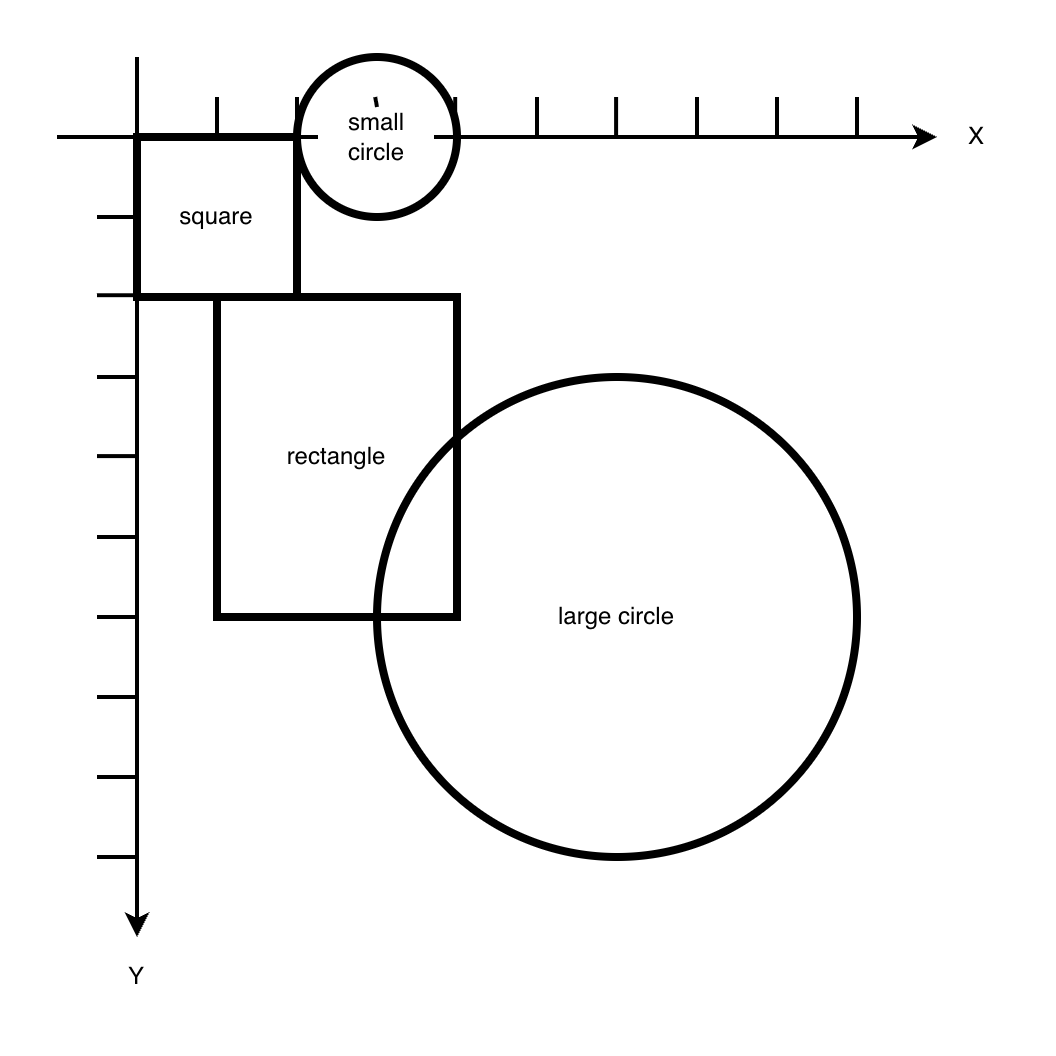

The diagram above was exported from draw.io. Its source (the exported page's mxGraphModel, read from the mxfile embedded in the PNG):
<mxGraphModel dx="1812" dy="1646" grid="1" gridSize="10" guides="1" tooltips="1" connect="1" arrows="1" fold="1" page="1" pageScale="1" pageWidth="850" pageHeight="1100" math="0" shadow="0">
  <root>
    <mxCell id="0" />
    <mxCell id="1" parent="0" />
    <mxCell id="Baj1v-lSuUo77PtmYdLA-1" parent="1" style="rounded=0;whiteSpace=wrap;html=1;fillColor=none;strokeWidth=4;" value="square" vertex="1">
      <mxGeometry height="80" width="80" x="40" y="40" as="geometry" />
    </mxCell>
    <mxCell id="Baj1v-lSuUo77PtmYdLA-2" parent="1" style="ellipse;whiteSpace=wrap;html=1;aspect=fixed;fillColor=none;strokeWidth=4;textShadow=1;labelBorderColor=none;labelBackgroundColor=#FFFFFF;shadowColor=#FFFFFF;shadowOpacity=100;shadowOffsetX=0;shadowBlur=1;shadowOffsetY=0;" value="" vertex="1">
      <mxGeometry height="80" width="80" x="120" as="geometry" />
    </mxCell>
    <mxCell id="Baj1v-lSuUo77PtmYdLA-3" parent="1" style="rounded=0;whiteSpace=wrap;html=1;fillStyle=auto;fillColor=none;strokeWidth=4;" value="rectangle" vertex="1">
      <mxGeometry height="160" width="120" x="80" y="120" as="geometry" />
    </mxCell>
    <mxCell id="Baj1v-lSuUo77PtmYdLA-4" parent="1" style="ellipse;whiteSpace=wrap;html=1;aspect=fixed;fillColor=none;strokeWidth=4;" value="large circle" vertex="1">
      <mxGeometry height="240" width="240" x="160" y="160" as="geometry" />
    </mxCell>
    <mxCell id="Baj1v-lSuUo77PtmYdLA-5" edge="1" parent="1" style="endArrow=classic;html=1;rounded=0;strokeWidth=2;startSize=6;" value="">
      <mxGeometry height="50" relative="1" width="50" as="geometry">
        <mxPoint y="40" as="sourcePoint" />
        <mxPoint x="440" y="40" as="targetPoint" />
      </mxGeometry>
    </mxCell>
    <mxCell id="Baj1v-lSuUo77PtmYdLA-6" edge="1" parent="1" style="endArrow=classic;html=1;rounded=0;strokeWidth=2;" value="">
      <mxGeometry height="50" relative="1" width="50" as="geometry">
        <mxPoint x="40" as="sourcePoint" />
        <mxPoint x="40" y="440" as="targetPoint" />
      </mxGeometry>
    </mxCell>
    <mxCell id="Baj1v-lSuUo77PtmYdLA-7" parent="1" style="text;html=1;whiteSpace=wrap;strokeColor=none;fillColor=none;align=center;verticalAlign=middle;rounded=0;" value="X" vertex="1">
      <mxGeometry height="30" width="40" x="440" y="25" as="geometry" />
    </mxCell>
    <mxCell id="Baj1v-lSuUo77PtmYdLA-9" parent="1" style="text;html=1;whiteSpace=wrap;strokeColor=none;fillColor=none;align=center;verticalAlign=middle;rounded=0;" value="Y" vertex="1">
      <mxGeometry height="40" width="60" x="10" y="440" as="geometry" />
    </mxCell>
    <mxCell id="Baj1v-lSuUo77PtmYdLA-10" edge="1" parent="1" style="endArrow=none;html=1;rounded=0;strokeWidth=2;" value="">
      <mxGeometry height="50" relative="1" width="50" as="geometry">
        <mxPoint x="400" y="40" as="sourcePoint" />
        <mxPoint x="400" y="20" as="targetPoint" />
      </mxGeometry>
    </mxCell>
    <mxCell id="Baj1v-lSuUo77PtmYdLA-13" edge="1" parent="1" style="endArrow=none;html=1;rounded=0;strokeWidth=2;sourcePerimeterSpacing=0;targetPerimeterSpacing=0;spacing=2;" value="">
      <mxGeometry height="50" relative="1" width="50" x="-1" y="-10" as="geometry">
        <mxPoint x="-10" y="-10" as="offset" />
        <mxPoint x="20" y="400" as="sourcePoint" />
        <mxPoint x="40" y="400" as="targetPoint" />
      </mxGeometry>
    </mxCell>
    <mxCell id="Baj1v-lSuUo77PtmYdLA-15" edge="1" parent="1" style="endArrow=none;html=1;rounded=0;entryX=0;entryY=0.5;entryDx=0;entryDy=0;strokeWidth=2;" target="Baj1v-lSuUo77PtmYdLA-1" value="">
      <mxGeometry height="50" relative="1" width="50" as="geometry">
        <mxPoint x="20" y="80" as="sourcePoint" />
        <mxPoint x="50" y="280" as="targetPoint" />
      </mxGeometry>
    </mxCell>
    <mxCell id="Baj1v-lSuUo77PtmYdLA-16" edge="1" parent="1" style="endArrow=none;html=1;rounded=0;entryX=0;entryY=0.5;entryDx=0;entryDy=0;strokeWidth=2;" value="">
      <mxGeometry height="50" relative="1" width="50" as="geometry">
        <mxPoint x="20" y="119.09" as="sourcePoint" />
        <mxPoint x="40" y="119.09" as="targetPoint" />
      </mxGeometry>
    </mxCell>
    <mxCell id="Baj1v-lSuUo77PtmYdLA-17" edge="1" parent="1" style="endArrow=none;html=1;rounded=0;entryX=0;entryY=0.5;entryDx=0;entryDy=0;strokeWidth=2;" value="">
      <mxGeometry height="50" relative="1" width="50" as="geometry">
        <mxPoint x="20" y="160" as="sourcePoint" />
        <mxPoint x="40" y="160" as="targetPoint" />
      </mxGeometry>
    </mxCell>
    <mxCell id="Baj1v-lSuUo77PtmYdLA-18" edge="1" parent="1" style="endArrow=none;html=1;rounded=0;entryX=0;entryY=0.5;entryDx=0;entryDy=0;strokeWidth=2;" value="">
      <mxGeometry height="50" relative="1" width="50" as="geometry">
        <mxPoint x="20" y="240" as="sourcePoint" />
        <mxPoint x="40" y="240" as="targetPoint" />
      </mxGeometry>
    </mxCell>
    <mxCell id="Baj1v-lSuUo77PtmYdLA-19" edge="1" parent="1" style="endArrow=none;html=1;rounded=0;entryX=0;entryY=0.5;entryDx=0;entryDy=0;strokeWidth=2;" value="">
      <mxGeometry height="50" relative="1" width="50" as="geometry">
        <mxPoint x="20" y="199.55" as="sourcePoint" />
        <mxPoint x="40" y="199.55" as="targetPoint" />
      </mxGeometry>
    </mxCell>
    <mxCell id="Baj1v-lSuUo77PtmYdLA-21" edge="1" parent="1" style="endArrow=none;html=1;rounded=0;entryX=0;entryY=0.5;entryDx=0;entryDy=0;strokeWidth=2;" value="">
      <mxGeometry height="50" relative="1" width="50" as="geometry">
        <mxPoint x="20" y="280" as="sourcePoint" />
        <mxPoint x="40" y="280" as="targetPoint" />
      </mxGeometry>
    </mxCell>
    <mxCell id="Baj1v-lSuUo77PtmYdLA-23" edge="1" parent="1" style="endArrow=none;html=1;rounded=0;entryX=0;entryY=0.5;entryDx=0;entryDy=0;strokeWidth=2;" value="">
      <mxGeometry height="50" relative="1" width="50" as="geometry">
        <mxPoint x="20" y="320" as="sourcePoint" />
        <mxPoint x="40" y="320" as="targetPoint" />
      </mxGeometry>
    </mxCell>
    <mxCell id="Baj1v-lSuUo77PtmYdLA-24" edge="1" parent="1" style="endArrow=none;html=1;rounded=0;entryX=0;entryY=0.5;entryDx=0;entryDy=0;strokeWidth=2;" value="">
      <mxGeometry height="50" relative="1" width="50" as="geometry">
        <mxPoint x="20" y="360" as="sourcePoint" />
        <mxPoint x="40" y="360" as="targetPoint" />
      </mxGeometry>
    </mxCell>
    <mxCell id="Baj1v-lSuUo77PtmYdLA-25" edge="1" parent="1" source="Baj1v-lSuUo77PtmYdLA-1" style="endArrow=none;html=1;rounded=0;exitX=0.5;exitY=0;exitDx=0;exitDy=0;strokeWidth=2;" value="">
      <mxGeometry height="50" relative="1" width="50" as="geometry">
        <mxPoint y="220" as="sourcePoint" />
        <mxPoint x="80" y="20" as="targetPoint" />
      </mxGeometry>
    </mxCell>
    <mxCell id="Baj1v-lSuUo77PtmYdLA-28" edge="1" parent="1" style="endArrow=none;html=1;rounded=0;exitX=0.5;exitY=0;exitDx=0;exitDy=0;strokeWidth=2;" value="">
      <mxGeometry height="50" relative="1" width="50" as="geometry">
        <mxPoint x="120" y="40" as="sourcePoint" />
        <mxPoint x="120" y="20" as="targetPoint" />
      </mxGeometry>
    </mxCell>
    <mxCell id="Baj1v-lSuUo77PtmYdLA-29" edge="1" parent="1" source="Baj1v-lSuUo77PtmYdLA-35" style="endArrow=none;html=1;rounded=0;exitX=0.5;exitY=0;exitDx=0;exitDy=0;strokeWidth=2;" value="">
      <mxGeometry height="50" relative="1" width="50" as="geometry">
        <mxPoint x="159.09" y="40" as="sourcePoint" />
        <mxPoint x="159.09" y="20" as="targetPoint" />
      </mxGeometry>
    </mxCell>
    <mxCell id="Baj1v-lSuUo77PtmYdLA-30" edge="1" parent="1" style="endArrow=none;html=1;rounded=0;exitX=0.5;exitY=0;exitDx=0;exitDy=0;strokeWidth=2;" value="">
      <mxGeometry height="50" relative="1" width="50" as="geometry">
        <mxPoint x="199.09" y="40" as="sourcePoint" />
        <mxPoint x="199.09" y="20" as="targetPoint" />
      </mxGeometry>
    </mxCell>
    <mxCell id="Baj1v-lSuUo77PtmYdLA-31" edge="1" parent="1" style="endArrow=none;html=1;rounded=0;exitX=0.5;exitY=0;exitDx=0;exitDy=0;strokeWidth=2;" value="">
      <mxGeometry height="50" relative="1" width="50" as="geometry">
        <mxPoint x="240" y="40" as="sourcePoint" />
        <mxPoint x="240" y="20" as="targetPoint" />
      </mxGeometry>
    </mxCell>
    <mxCell id="Baj1v-lSuUo77PtmYdLA-32" edge="1" parent="1" style="endArrow=none;html=1;rounded=0;exitX=0.5;exitY=0;exitDx=0;exitDy=0;strokeWidth=2;" value="">
      <mxGeometry height="50" relative="1" width="50" as="geometry">
        <mxPoint x="279.55" y="40" as="sourcePoint" />
        <mxPoint x="279.55" y="20" as="targetPoint" />
      </mxGeometry>
    </mxCell>
    <mxCell id="Baj1v-lSuUo77PtmYdLA-33" edge="1" parent="1" style="endArrow=none;html=1;rounded=0;exitX=0.5;exitY=0;exitDx=0;exitDy=0;strokeWidth=2;" value="">
      <mxGeometry height="50" relative="1" width="50" as="geometry">
        <mxPoint x="320" y="40" as="sourcePoint" />
        <mxPoint x="320" y="20" as="targetPoint" />
      </mxGeometry>
    </mxCell>
    <mxCell id="Baj1v-lSuUo77PtmYdLA-34" edge="1" parent="1" style="endArrow=none;html=1;rounded=0;exitX=0.5;exitY=0;exitDx=0;exitDy=0;strokeWidth=2;" value="">
      <mxGeometry height="50" relative="1" width="50" as="geometry">
        <mxPoint x="360" y="40" as="sourcePoint" />
        <mxPoint x="360" y="20" as="targetPoint" />
      </mxGeometry>
    </mxCell>
    <mxCell id="Baj1v-lSuUo77PtmYdLA-38" edge="1" parent="1" style="endArrow=none;html=1;rounded=0;exitX=0.5;exitY=0;exitDx=0;exitDy=0;strokeWidth=2;" target="Baj1v-lSuUo77PtmYdLA-35" value="">
      <mxGeometry height="50" relative="1" width="50" as="geometry">
        <mxPoint x="159.09" y="40" as="sourcePoint" />
        <mxPoint x="159.09" y="20" as="targetPoint" />
      </mxGeometry>
    </mxCell>
    <mxCell id="Baj1v-lSuUo77PtmYdLA-35" parent="1" style="text;html=1;whiteSpace=wrap;strokeColor=none;fillColor=none;align=center;verticalAlign=middle;rounded=0;labelBackgroundColor=default;" value="small circle" vertex="1">
      <mxGeometry height="30" width="60" x="130" y="25" as="geometry" />
    </mxCell>
  </root>
</mxGraphModel>